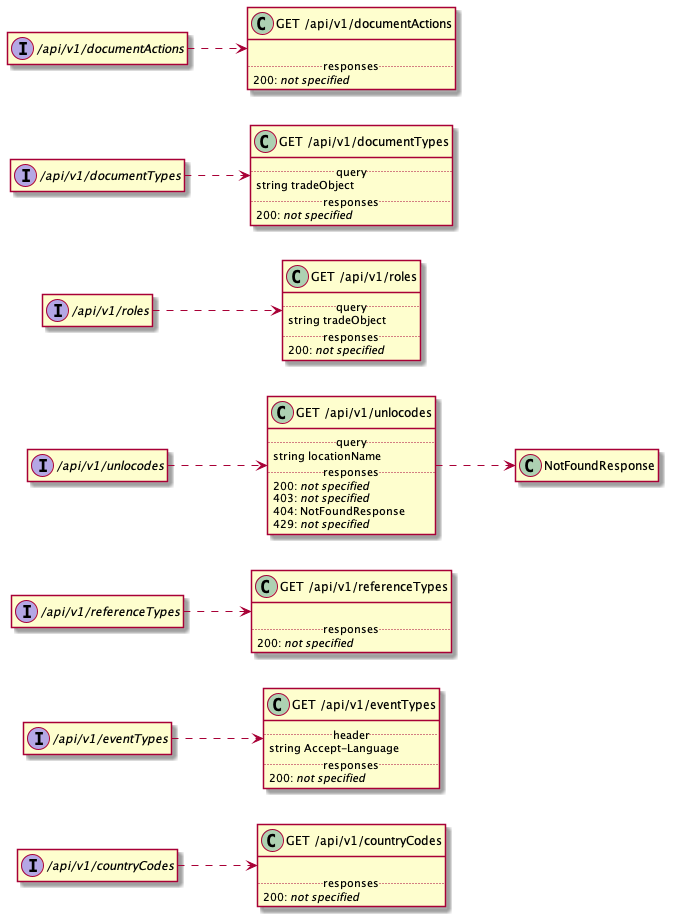

The diagram above was rendered by PlantUML. Its source (embedded in the PNG):
@startuml
left to right direction
hide empty members
set namespaceSeparator none

interface "/api/v1/countryCodes" {
}

class "GET /api/v1/countryCodes" {

.. responses ..
200: {field} <i>not specified</i> 
}



"/api/v1/countryCodes" ..> "GET /api/v1/countryCodes"



interface "/api/v1/eventTypes" {
}

class "GET /api/v1/eventTypes" {
.. header ..
{field} string Accept-Language
.. responses ..
200: {field} <i>not specified</i> 
}



"/api/v1/eventTypes" ..> "GET /api/v1/eventTypes"



interface "/api/v1/referenceTypes" {
}

class "GET /api/v1/referenceTypes" {

.. responses ..
200: {field} <i>not specified</i> 
}



"/api/v1/referenceTypes" ..> "GET /api/v1/referenceTypes"



interface "/api/v1/unlocodes" {
}

class "GET /api/v1/unlocodes" {
.. query ..
{field} string locationName
.. responses ..
200: {field} <i>not specified</i> 
403: {field} <i>not specified</i> 
404: {field} NotFoundResponse 
429: {field} <i>not specified</i> 
}

"GET /api/v1/unlocodes" ..> NotFoundResponse

"/api/v1/unlocodes" ..> "GET /api/v1/unlocodes"



interface "/api/v1/roles" {
}

class "GET /api/v1/roles" {
.. query ..
{field} string tradeObject
.. responses ..
200: {field} <i>not specified</i> 
}



"/api/v1/roles" ..> "GET /api/v1/roles"



interface "/api/v1/documentTypes" {
}

class "GET /api/v1/documentTypes" {
.. query ..
{field} string tradeObject
.. responses ..
200: {field} <i>not specified</i> 
}



"/api/v1/documentTypes" ..> "GET /api/v1/documentTypes"



interface "/api/v1/documentActions" {
}

class "GET /api/v1/documentActions" {

.. responses ..
200: {field} <i>not specified</i> 
}



"/api/v1/documentActions" ..> "GET /api/v1/documentActions"



@enduml